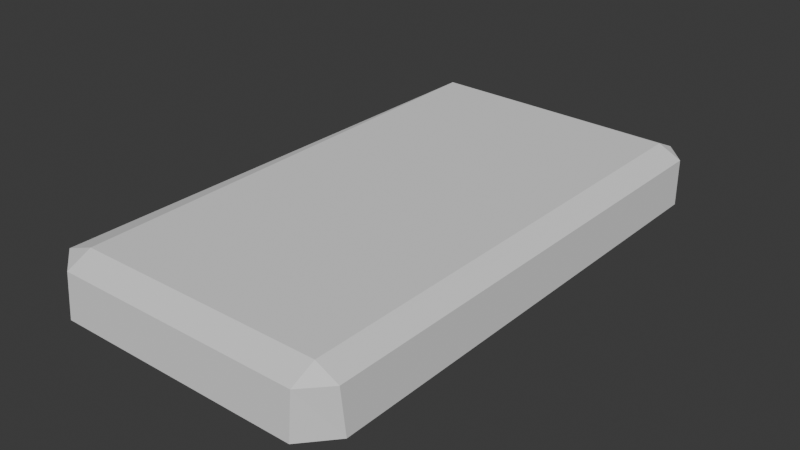 # Source: TalkativeGoldBar.blend  (saved by Blender 4.0.36; exported with 4.5.12 LTS)
import bpy
from mathutils import Matrix  # noqa: F401  (used for matrix-valued properties, if any)

bpy.ops.wm.read_factory_settings(use_empty=True)
scene = bpy.context.scene
scene.name = 'Scene'

# ---- collections
col_collection = bpy.data.collections.new('Collection'); scene.collection.children.link(col_collection)

# ---- world
world_world = bpy.data.worlds.new('World'); scene.world = world_world
world_world.use_nodes = True; world_world.node_tree.nodes.clear()
_N = world_world.node_tree.nodes; _L = world_world.node_tree.links
n0 = _N.new('ShaderNodeOutputWorld'); n0.name = 'World Output'; n0.location = (300, 300)
n1 = _N.new('ShaderNodeBackground'); n1.name = 'Background'; n1.location = (10, 300)
n1.inputs[0].default_value = (0.05088, 0.05088, 0.05088, 1.0)
_L.new(n1.outputs[0], n0.inputs[0])
n0.is_active_output = True
world_world.color = (0.05088, 0.05088, 0.05088)
world_world.use_sun_shadow = False
world_world.sun_shadow_jitter_overblur = 0.0

# ---- meshes
me_cube_001 = bpy.data.meshes.new('Cube.001')
me_cube_001.from_pydata([(0.5795, 0.8041, 0.2147), (0.6879, 0.8, 0.1636), (-0.6036, 0.846, 0.2155), (0.6877, 0.8022, -0.05072), (0.5859, -1.407, 0.2168), (-0.5421, -1.406, 0.2177), (-0.6814, 0.8461, -0.04973), (-0.6074, 0.918, -0.04985), (-0.6813, 0.8486, 0.1646), (-0.6056, 0.9182, 0.1645), (0.5887, 0.918, -0.05076), (0.5792, 0.9182, 0.1636), (0.5862, -1.517, 0.1659), (0.6877, -1.382, -0.0486), (0.6879, -1.407, 0.1657), (0.5691, -1.518, -0.04838), (-0.6814, -1.413, -0.04753), (-0.5391, -1.517, 0.1668), (-0.5634, -1.518, -0.04752), (-0.6813, -1.406, 0.1668), (0.5702, -1.385, -0.04851), (-0.5654, -1.41, -0.04762), (-0.606, 0.8405, -0.04978), (0.5878, 0.8051, -0.05065), (0.1913, 0.8169, -0.05036), (0.1913, -1.393, -0.04821), (-0.1965, 0.8284, -0.05008), (-0.1965, -1.402, -0.04791), (0.1913, 0.725, -0.05027), (-0.1965, 0.725, -0.04998), (-0.1965, 0.3088, -0.04957), (0.1913, 0.3088, -0.04987), (0.1913, 0.725, -0.08682), (-0.1965, 0.725, -0.08652), (-0.1965, 0.3088, -0.08612), (0.1913, 0.3088, -0.08641), (0.1913, 0.515, -0.08661), (0.003127, 0.3088, -0.08627), (-0.1965, 0.5401, -0.08634), (-0.004785, 0.725, -0.08667), (0.1912, 0.515, -0.1107), (0.003108, 0.3087, -0.1104), (-0.1965, 0.54, -0.1105), (-0.004803, 0.7249, -0.1108)], [], [(4, 5, 17, 12), (5, 4, 0, 2), (13, 14, 12, 15), (1, 0, 4, 14), (17, 5, 19), (33, 39, 38), (9, 7, 6, 8), (19, 5, 2, 8), (11, 10, 7, 9), (11, 1, 3, 10), (12, 14, 4), (14, 13, 3, 1), (16, 19, 8, 6), (17, 18, 15, 12), (18, 16, 21), (18, 17, 19, 16), (11, 0, 1), (8, 2, 9), (2, 0, 11, 9), (15, 20, 13), (13, 20, 23, 3), (20, 25, 31, 28, 24, 23), (21, 27, 25, 20, 15, 18), (7, 22, 21, 16, 6), (3, 23, 10), (23, 24, 26, 22, 7, 10), (24, 28, 29, 26), (26, 29, 30, 27, 21, 22), (29, 28, 32, 39, 33), (30, 31, 25, 27), (28, 31, 35, 36, 32), (31, 30, 34, 37, 35), (30, 29, 33, 38, 34), (41, 42, 43, 40), (38, 37, 34), (38, 39, 43, 42), (36, 39, 32), (36, 35, 37), (36, 37, 41, 40), (37, 38, 42, 41), (39, 36, 40, 43)])
_uv = me_cube_001.uv_layers.new(name='UVMap')
_uv.uv.foreach_set('vector', [0.3863, 0.7686, 0.3864, 0.9746, 0.375, 0.974, 0.375, 0.7686, 0.3864, 0.9746, 0.3863, 0.7686, 0.6133, 0.7698, 0.6176, 0.9858, 0.3889, 0.5, 0.3863, 0.75, 0.3564, 0.75, 0.375, 0.4783, 0.6129, 0.75, 0.6133, 0.7698, 0.3863, 0.7686, 0.3863, 0.75, 0.375, 0.974, 0.3864, 0.9746, 0.3864, 1.0, 0.6052, 0.3385, 0.6052, 0.3736, 0.5862, 0.3385, 0.8612, 0.75, 0.8615, 0.5, 0.615, 0.25, 0.6179, 1.0, 0.3864, 1.0, 0.3864, 0.9746, 0.6176, 0.9858, 0.6179, 1.0, 0.6448, 0.75, 0.6431, 0.5, 0.8615, 0.5, 0.8612, 0.75, 0.625, 0.7698, 0.6129, 0.75, 0.6131, 0.5, 0.6431, 0.5, 0.375, 0.7686, 0.3863, 0.75, 0.3863, 0.7686, 0.3863, 0.75, 0.3889, 0.5, 0.6131, 0.5, 0.6129, 0.75, 0.3857, 0.25, 0.3864, 0.0, 0.6179, 0.0, 0.615, 0.25, 0.151, 0.75, 0.1466, 0.5, 0.3533, 0.5, 0.3564, 0.75, 0.375, 0.2716, 0.3857, 0.25, 0.3859, 0.2712, 0.1466, 0.5, 0.375, 0.974, 0.3864, 0.0, 0.3857, 0.25, 0.625, 0.7698, 0.6133, 0.7698, 0.6129, 0.75, 0.6179, 1.0, 0.6176, 0.9858, 0.625, 0.9862, 0.6176, 0.9858, 0.6133, 0.7698, 0.625, 0.7698, 0.625, 0.9862, 0.375, 0.4783, 0.3886, 0.4785, 0.3889, 0.5, 0.3889, 0.5, 0.3886, 0.4785, 0.6134, 0.4818, 0.6131, 0.5, 0.3886, 0.4785, 0.3877, 0.4094, 0.5625, 0.4094, 0.6052, 0.4094, 0.6146, 0.4094, 0.6134, 0.4818, 0.3859, 0.2712, 0.3868, 0.3385, 0.3877, 0.4094, 0.3886, 0.4785, 0.375, 0.4783, 0.375, 0.2716, 0.625, 0.2635, 0.617, 0.2638, 0.3859, 0.2712, 0.3857, 0.25, 0.615, 0.25, 0.6131, 0.5, 0.6134, 0.4818, 0.625, 0.4819, 0.6134, 0.4818, 0.6146, 0.4094, 0.6158, 0.3385, 0.617, 0.2638, 0.625, 0.2635, 0.625, 0.4819, 0.6146, 0.4094, 0.6052, 0.4094, 0.6052, 0.3385, 0.6158, 0.3385, 0.6158, 0.3385, 0.6052, 0.3385, 0.5624, 0.3385, 0.3868, 0.3385, 0.3859, 0.2712, 0.617, 0.2638, 0.6052, 0.3385, 0.6052, 0.4094, 0.6052, 0.4094, 0.6052, 0.3736, 0.6052, 0.3385, 0.5624, 0.3385, 0.5625, 0.4094, 0.3877, 0.4094, 0.3868, 0.3385, 0.6052, 0.4094, 0.5625, 0.4094, 0.5625, 0.4094, 0.5836, 0.4094, 0.6052, 0.4094, 0.5625, 0.4094, 0.5624, 0.3385, 0.5624, 0.3385, 0.5625, 0.375, 0.5625, 0.4094, 0.5624, 0.3385, 0.6052, 0.3385, 0.6052, 0.3385, 0.5862, 0.3385, 0.5624, 0.3385, 0.5625, 0.375, 0.5862, 0.3385, 0.6052, 0.3736, 0.5836, 0.4094, 0.5862, 0.3385, 0.5625, 0.375, 0.5624, 0.3385, 0.5862, 0.3385, 0.6052, 0.3736, 0.6052, 0.3736, 0.5862, 0.3385, 0.5836, 0.4094, 0.6052, 0.3736, 0.6052, 0.4094, 0.5836, 0.4094, 0.5625, 0.4094, 0.5625, 0.375, 0.5836, 0.4094, 0.5625, 0.375, 0.5625, 0.375, 0.5836, 0.4094, 0.5625, 0.375, 0.5862, 0.3385, 0.5862, 0.3385, 0.5625, 0.375, 0.6052, 0.3736, 0.5836, 0.4094, 0.5836, 0.4094, 0.6052, 0.3736])
me_cube_001.update()

# ---- objects
ob_talkativegoldbar = bpy.data.objects.new('TalkativeGoldBar', me_cube_001)

# ---- transforms, parenting, visibility, modifiers, constraints
ob_talkativegoldbar.location = (0.0, 0.0, 0.0)

# ---- collection membership
col_collection.objects.link(ob_talkativegoldbar)

# ---- scene / render settings (as saved in the file)
scene.frame_start = 1; scene.frame_end = 250; scene.frame_set(1)
scene.render.engine = 'BLENDER_EEVEE_NEXT'
scene.cycles.sampling_pattern = 'TABULATED_SOBOL'
bpy.context.view_layer.update()

# ---- added for rendering (the .blend has no active camera and no usable light): camera, sun
cam_auto = bpy.data.cameras.new('AutoCamera')
cam_auto.lens = 50.0
cam_auto.sensor_width = 36.0
cam_auto.clip_end = 1000.0
ob_auto_camera = bpy.data.objects.new('AutoCamera', cam_auto)
scene.collection.objects.link(ob_auto_camera)
ob_auto_camera.location = (2.60635, -3.42346, 2.13596)
ob_auto_camera.rotation_euler = (1.09748, -7.21219e-08, 0.694738)
scene.camera = ob_auto_camera
light_auto_sun = bpy.data.lights.new('AutoSun', 'SUN')
light_auto_sun.energy = 3.0
light_auto_sun.angle = 0.0523599
ob_auto_sun = bpy.data.objects.new('AutoSun', light_auto_sun)
scene.collection.objects.link(ob_auto_sun)
ob_auto_sun.rotation_euler = (0.872665, 0.174533, 0.523599)
bpy.context.view_layer.update()
